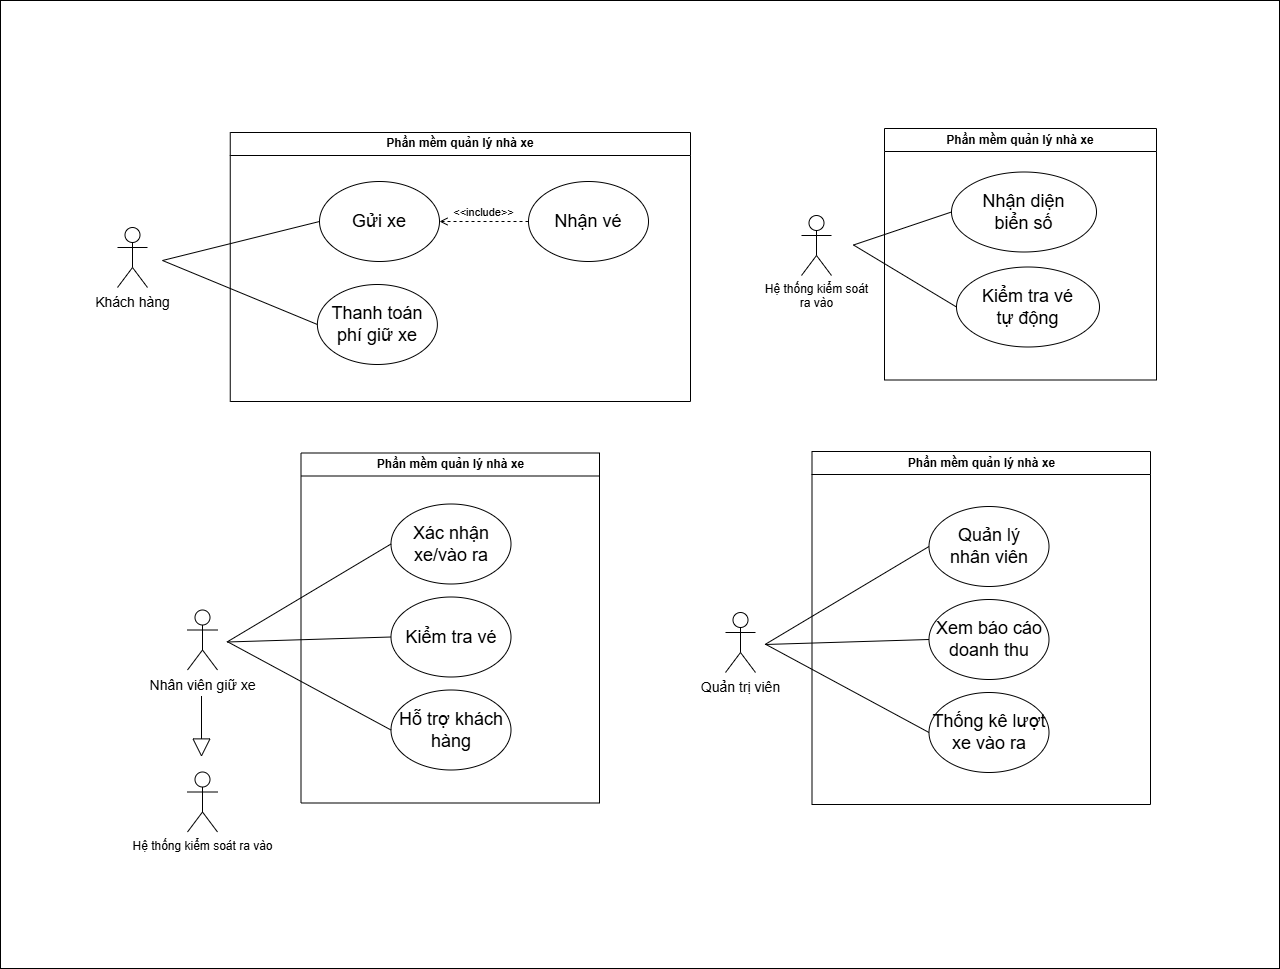

The diagram above was exported from draw.io. Its source (the exported page's mxGraphModel, read from the mxfile embedded in the PNG):
<mxGraphModel dx="3225" dy="2562" grid="0" gridSize="10" guides="1" tooltips="1" connect="1" arrows="1" fold="1" page="1" pageScale="1" pageWidth="827" pageHeight="1169" math="0" shadow="0">
  <root>
    <mxCell id="0" />
    <mxCell id="1" parent="0" />
    <mxCell id="2" value="" style="rounded=0;whiteSpace=wrap;html=1;" vertex="1" parent="1">
      <mxGeometry x="836" y="1021" width="1279" height="968" as="geometry" />
    </mxCell>
    <mxCell id="3" value="&lt;font style=&quot;font-size: 14px;&quot;&gt;Khách hàng&lt;/font&gt;" style="shape=umlActor;verticalLabelPosition=bottom;verticalAlign=top;html=1;outlineConnect=0;" vertex="1" parent="1">
      <mxGeometry x="953" y="1248" width="30" height="60" as="geometry" />
    </mxCell>
    <mxCell id="4" value="&lt;font style=&quot;font-size: 18px;&quot;&gt;Gửi xe&lt;/font&gt;" style="ellipse;whiteSpace=wrap;html=1;" vertex="1" parent="1">
      <mxGeometry x="1155" y="1202" width="120" height="80" as="geometry" />
    </mxCell>
    <mxCell id="5" value="&lt;font style=&quot;font-size: 18px;&quot;&gt;Nhận vé&lt;/font&gt;" style="ellipse;whiteSpace=wrap;html=1;" vertex="1" parent="1">
      <mxGeometry x="1364" y="1202" width="120" height="80" as="geometry" />
    </mxCell>
    <mxCell id="6" value="" style="endArrow=none;html=1;rounded=0;entryX=0;entryY=0.5;entryDx=0;entryDy=0;" edge="1" target="4" parent="1">
      <mxGeometry width="50" height="50" relative="1" as="geometry">
        <mxPoint x="998" y="1281" as="sourcePoint" />
        <mxPoint x="1313" y="1358" as="targetPoint" />
      </mxGeometry>
    </mxCell>
    <mxCell id="7" value="" style="endArrow=none;html=1;rounded=0;entryX=0;entryY=0.5;entryDx=0;entryDy=0;" edge="1" target="25" parent="1">
      <mxGeometry width="50" height="50" relative="1" as="geometry">
        <mxPoint x="998" y="1281" as="sourcePoint" />
        <mxPoint x="1175" y="1262" as="targetPoint" />
      </mxGeometry>
    </mxCell>
    <mxCell id="8" value="&lt;font style=&quot;font-size: 14px;&quot;&gt;Nhân viên giữ xe&lt;/font&gt;" style="shape=umlActor;verticalLabelPosition=bottom;verticalAlign=top;html=1;outlineConnect=0;" vertex="1" parent="1">
      <mxGeometry x="1023" y="1630.5" width="30" height="60" as="geometry" />
    </mxCell>
    <mxCell id="9" value="&lt;font style=&quot;font-size: 18px;&quot;&gt;Xác nhận xe/vào ra&lt;/font&gt;" style="ellipse;whiteSpace=wrap;html=1;" vertex="1" parent="1">
      <mxGeometry x="1226.5" y="1524.5" width="120" height="80" as="geometry" />
    </mxCell>
    <mxCell id="10" value="&lt;font style=&quot;font-size: 18px;&quot;&gt;Kiểm tra vé&lt;/font&gt;" style="ellipse;whiteSpace=wrap;html=1;" vertex="1" parent="1">
      <mxGeometry x="1226.5" y="1617.5" width="120" height="80" as="geometry" />
    </mxCell>
    <mxCell id="11" value="&lt;font style=&quot;font-size: 18px;&quot;&gt;Hỗ trợ khách hàng&lt;/font&gt;" style="ellipse;whiteSpace=wrap;html=1;" vertex="1" parent="1">
      <mxGeometry x="1226.5" y="1710.5" width="120" height="80" as="geometry" />
    </mxCell>
    <mxCell id="12" value="" style="endArrow=none;html=1;rounded=0;entryX=0;entryY=0.5;entryDx=0;entryDy=0;" edge="1" target="9" parent="1">
      <mxGeometry width="50" height="50" relative="1" as="geometry">
        <mxPoint x="1062.5" y="1662.5" as="sourcePoint" />
        <mxPoint x="1384.5" y="1680.5" as="targetPoint" />
      </mxGeometry>
    </mxCell>
    <mxCell id="13" value="" style="endArrow=none;html=1;rounded=0;entryX=0;entryY=0.5;entryDx=0;entryDy=0;" edge="1" target="10" parent="1">
      <mxGeometry width="50" height="50" relative="1" as="geometry">
        <mxPoint x="1062.5" y="1662.5" as="sourcePoint" />
        <mxPoint x="1236.5" y="1574.5" as="targetPoint" />
      </mxGeometry>
    </mxCell>
    <mxCell id="14" value="" style="endArrow=none;html=1;rounded=0;entryX=0;entryY=0.5;entryDx=0;entryDy=0;" edge="1" target="11" parent="1">
      <mxGeometry width="50" height="50" relative="1" as="geometry">
        <mxPoint x="1063.5" y="1662.5" as="sourcePoint" />
        <mxPoint x="1246.5" y="1584.5" as="targetPoint" />
      </mxGeometry>
    </mxCell>
    <mxCell id="15" value="&lt;font style=&quot;font-size: 14px;&quot;&gt;Quản trị viên&lt;/font&gt;" style="shape=umlActor;verticalLabelPosition=bottom;verticalAlign=top;html=1;outlineConnect=0;" vertex="1" parent="1">
      <mxGeometry x="1561" y="1633" width="30" height="60" as="geometry" />
    </mxCell>
    <mxCell id="16" value="&lt;font style=&quot;font-size: 18px;&quot;&gt;Quản lý&lt;/font&gt;&lt;div&gt;&lt;font style=&quot;font-size: 18px;&quot;&gt;nhân viên&lt;/font&gt;&lt;/div&gt;" style="ellipse;whiteSpace=wrap;html=1;" vertex="1" parent="1">
      <mxGeometry x="1764.5" y="1527" width="120" height="80" as="geometry" />
    </mxCell>
    <mxCell id="17" value="&lt;font style=&quot;font-size: 18px;&quot;&gt;Xem báo cáo doanh thu&lt;/font&gt;" style="ellipse;whiteSpace=wrap;html=1;" vertex="1" parent="1">
      <mxGeometry x="1764.5" y="1620" width="120" height="80" as="geometry" />
    </mxCell>
    <mxCell id="18" value="&lt;font style=&quot;font-size: 18px;&quot;&gt;Thống kê lượt xe vào ra&lt;/font&gt;" style="ellipse;whiteSpace=wrap;html=1;" vertex="1" parent="1">
      <mxGeometry x="1764.5" y="1713" width="120" height="80" as="geometry" />
    </mxCell>
    <mxCell id="19" value="" style="endArrow=none;html=1;rounded=0;entryX=0;entryY=0.5;entryDx=0;entryDy=0;" edge="1" target="16" parent="1">
      <mxGeometry width="50" height="50" relative="1" as="geometry">
        <mxPoint x="1600.5" y="1665" as="sourcePoint" />
        <mxPoint x="1922.5" y="1683" as="targetPoint" />
      </mxGeometry>
    </mxCell>
    <mxCell id="20" value="" style="endArrow=none;html=1;rounded=0;entryX=0;entryY=0.5;entryDx=0;entryDy=0;" edge="1" target="17" parent="1">
      <mxGeometry width="50" height="50" relative="1" as="geometry">
        <mxPoint x="1600.5" y="1665" as="sourcePoint" />
        <mxPoint x="1774.5" y="1577" as="targetPoint" />
      </mxGeometry>
    </mxCell>
    <mxCell id="21" value="" style="endArrow=none;html=1;rounded=0;entryX=0;entryY=0.5;entryDx=0;entryDy=0;" edge="1" target="18" parent="1">
      <mxGeometry width="50" height="50" relative="1" as="geometry">
        <mxPoint x="1601.5" y="1665" as="sourcePoint" />
        <mxPoint x="1784.5" y="1587" as="targetPoint" />
      </mxGeometry>
    </mxCell>
    <mxCell id="22" value="Phần mềm quản lý nhà xe" style="swimlane;whiteSpace=wrap;html=1;" vertex="1" parent="1">
      <mxGeometry x="1647.5" y="1472" width="338.5" height="353" as="geometry" />
    </mxCell>
    <mxCell id="23" value="Phần mềm quản lý nhà xe" style="swimlane;whiteSpace=wrap;html=1;" vertex="1" parent="1">
      <mxGeometry x="1136.5" y="1473.5" width="298.5" height="350" as="geometry" />
    </mxCell>
    <mxCell id="24" value="Phần mềm quản lý nhà xe" style="swimlane;whiteSpace=wrap;html=1;" vertex="1" parent="1">
      <mxGeometry x="1065.75" y="1153" width="460.25" height="269" as="geometry" />
    </mxCell>
    <mxCell id="25" value="&lt;font style=&quot;font-size: 18px;&quot;&gt;Thanh toán phí giữ xe&lt;/font&gt;" style="ellipse;whiteSpace=wrap;html=1;" vertex="1" parent="24">
      <mxGeometry x="87.13000000000011" y="152" width="120" height="80" as="geometry" />
    </mxCell>
    <mxCell id="26" value="&amp;lt;&amp;lt;include&amp;gt;&amp;gt;" style="html=1;verticalAlign=bottom;labelBackgroundColor=none;endArrow=open;endFill=0;dashed=1;rounded=0;entryX=1;entryY=0.5;entryDx=0;entryDy=0;exitX=0;exitY=0.5;exitDx=0;exitDy=0;" edge="1" source="5" target="4" parent="1">
      <mxGeometry width="160" relative="1" as="geometry">
        <mxPoint x="1400" y="1319" as="sourcePoint" />
        <mxPoint x="1560" y="1319" as="targetPoint" />
      </mxGeometry>
    </mxCell>
    <mxCell id="27" value="Phần mềm quản lý nhà xe" style="swimlane;whiteSpace=wrap;html=1;" vertex="1" parent="1">
      <mxGeometry x="1720" y="1149" width="272" height="251.5" as="geometry" />
    </mxCell>
    <mxCell id="28" value="&lt;font style=&quot;font-size: 18px;&quot;&gt;Nhận diện&lt;/font&gt;&lt;div&gt;&lt;font style=&quot;font-size: 18px;&quot;&gt;biển số&lt;/font&gt;&lt;/div&gt;" style="ellipse;whiteSpace=wrap;html=1;" vertex="1" parent="27">
      <mxGeometry x="67" y="43.5" width="145" height="80" as="geometry" />
    </mxCell>
    <mxCell id="29" value="&lt;font style=&quot;font-size: 18px;&quot;&gt;Kiểm tra vé&lt;/font&gt;&lt;div&gt;&lt;font style=&quot;font-size: 18px;&quot;&gt;tự động&lt;/font&gt;&lt;/div&gt;" style="ellipse;whiteSpace=wrap;html=1;" vertex="1" parent="27">
      <mxGeometry x="72" y="138.5" width="143" height="80" as="geometry" />
    </mxCell>
    <mxCell id="30" value="Hệ thống kiểm soát&lt;div&gt;ra vào&lt;/div&gt;" style="shape=umlActor;verticalLabelPosition=bottom;verticalAlign=top;html=1;outlineConnect=0;" vertex="1" parent="1">
      <mxGeometry x="1637" y="1236" width="30" height="60" as="geometry" />
    </mxCell>
    <mxCell id="31" value="Hệ thống kiểm soát ra vào" style="shape=umlActor;verticalLabelPosition=bottom;verticalAlign=top;html=1;outlineConnect=0;" vertex="1" parent="1">
      <mxGeometry x="1023" y="1792.5" width="30" height="60" as="geometry" />
    </mxCell>
    <mxCell id="32" value="" style="endArrow=block;endSize=16;endFill=0;html=1;rounded=0;" edge="1" parent="1">
      <mxGeometry x="0.0102" width="160" relative="1" as="geometry">
        <mxPoint x="1037" y="1716.5" as="sourcePoint" />
        <mxPoint x="1037" y="1777.5" as="targetPoint" />
        <mxPoint as="offset" />
      </mxGeometry>
    </mxCell>
    <mxCell id="33" value="" style="endArrow=none;html=1;rounded=0;entryX=0;entryY=0.5;entryDx=0;entryDy=0;" edge="1" target="28" parent="1">
      <mxGeometry width="50" height="50" relative="1" as="geometry">
        <mxPoint x="1689" y="1265.5" as="sourcePoint" />
        <mxPoint x="1966" y="1365.5" as="targetPoint" />
      </mxGeometry>
    </mxCell>
    <mxCell id="34" value="" style="endArrow=none;html=1;rounded=0;exitX=0;exitY=0.5;exitDx=0;exitDy=0;" edge="1" source="29" parent="1">
      <mxGeometry width="50" height="50" relative="1" as="geometry">
        <mxPoint x="1930" y="1353.5" as="sourcePoint" />
        <mxPoint x="1689" y="1265.5" as="targetPoint" />
      </mxGeometry>
    </mxCell>
  </root>
</mxGraphModel>